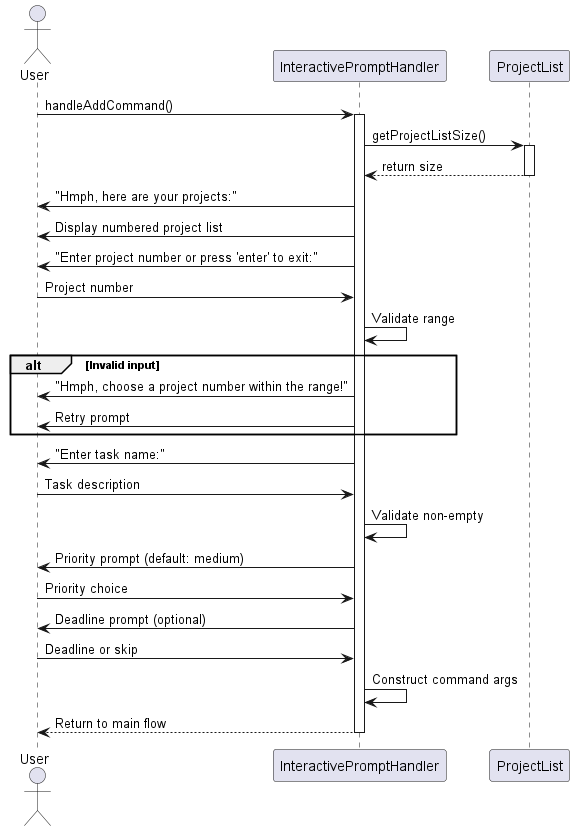

The diagram above was rendered by PlantUML. Its source (embedded in the PNG):
@startuml Add Command Sequence Diagram

actor User
participant InteractivePromptHandler
participant ProjectList

User -> InteractivePromptHandler: handleAddCommand()
activate InteractivePromptHandler
InteractivePromptHandler -> ProjectList: getProjectListSize()
activate ProjectList
ProjectList --> InteractivePromptHandler: return size
deactivate ProjectList
InteractivePromptHandler -> User: "Hmph, here are your projects:"
InteractivePromptHandler -> User: Display numbered project list
InteractivePromptHandler -> User: "Enter project number or press 'enter' to exit:"

User -> InteractivePromptHandler: Project number
InteractivePromptHandler -> InteractivePromptHandler: Validate range
alt Invalid input
    InteractivePromptHandler -> User: "Hmph, choose a project number within the range!"
    InteractivePromptHandler -> User: Retry prompt
end

InteractivePromptHandler -> User: "Enter task name:"
User -> InteractivePromptHandler: Task description
InteractivePromptHandler -> InteractivePromptHandler: Validate non-empty
InteractivePromptHandler -> User: Priority prompt (default: medium)
User -> InteractivePromptHandler: Priority choice
InteractivePromptHandler -> User: Deadline prompt (optional)
User -> InteractivePromptHandler: Deadline or skip
InteractivePromptHandler -> InteractivePromptHandler: Construct command args
InteractivePromptHandler --> User: Return to main flow
deactivate InteractivePromptHandler

@enduml